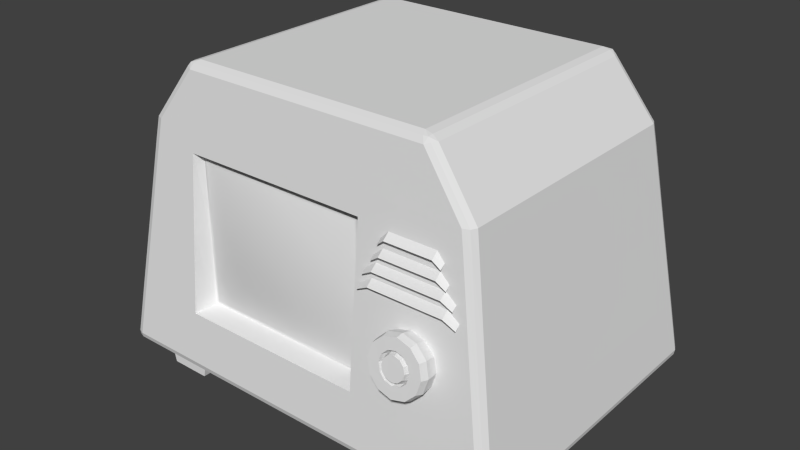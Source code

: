 # Source: TV.blend  (saved by Blender 2.72.0; exported with 4.5.12 LTS)
import bpy
from mathutils import Matrix  # noqa: F401  (used for matrix-valued properties, if any)

bpy.ops.wm.read_factory_settings(use_empty=True)
scene = bpy.context.scene
scene.name = 'Scene'

# ---- collections
col_collection_1 = bpy.data.collections.new('Collection 1'); scene.collection.children.link(col_collection_1)

# ---- materials (node trees are filled in below, after node groups)
mat_material = bpy.data.materials.new('Material')
mat_material.alpha_threshold = 0.0
mat_material.use_transparent_shadow = False
mat_material.roughness = 0.5
mat_material.line_color = (0.0, 0.0, 0.0, 1.0)
mat_screen = bpy.data.materials.new('Screen')
mat_screen.alpha_threshold = 0.0
mat_screen.use_transparent_shadow = False
mat_screen.roughness = 0.5

# ---- material node trees

# ---- world
world_world = bpy.data.worlds.new('World'); scene.world = world_world
world_world.color = (0.05088, 0.05088, 0.05088)
world_world.use_sun_shadow = False
world_world.sun_shadow_jitter_overblur = 0.0
world_world.cycles.sampling_method = 'MANUAL'
world_world.cycles.sample_map_resolution = 256

# ---- meshes
me_cube = bpy.data.meshes.new('Cube')
me_cube.from_pydata([(-0.8612, 1.042, 2.017), (-0.8612, -1.042, 2.017), (-0.8788, 1.056, 1.855), (-0.943, -1.056, 1.855), (-1.007, 1.163, 0.6677), (-0.943, -1.163, 0.6677), (0.6199, 1.042, 2.017), (0.6325, 1.056, 1.855), (0.725, 1.163, 0.6677), (0.6199, -1.042, 2.017), (0.515, -1.056, 1.855), (0.515, -1.163, 0.6677), (-0.9105, -0.9869, 1.819), (-0.9105, -0.9869, 0.6856), (0.4824, -0.9869, 1.819), (0.4824, -0.9869, 0.6856), (-0.8643, -1.004, 1.782), (-0.8643, -1.004, 0.7231), (0.4362, -1.004, 1.782), (0.4362, -1.004, 0.7231), (-0.1207, -1.042, 2.017), (-0.214, -1.056, 1.855), (-0.214, -1.163, 0.6677), (-0.1207, 1.042, 2.017), (-0.1231, 1.056, 1.855), (-0.1411, 1.163, 0.6677), (-0.214, -0.9869, 1.819), (-0.214, -0.9869, 0.6856), (-0.214, -1.004, 1.782), (-0.214, -1.004, 0.7231), (-0.943, 1.11, 1.261), (-0.943, -1.11, 1.261), (0.6788, 1.11, 1.261), (0.515, -1.11, 1.261), (-0.9105, -0.9869, 1.253), (0.4824, -0.9869, 1.253), (-0.8643, -1.004, 1.253), (0.4362, -1.004, 1.253), (-0.1321, 1.11, 1.261), (-0.214, -1.051, 1.253), (1.615, 1.139, 0.2758), (1.565, 1.144, 0.2166), (1.548, 1.199, 0.2764), (1.606, 1.142, 0.2339), (1.594, 1.176, 0.2418), (1.559, 1.185, 0.2343), (1.594, 1.181, 0.2761), (1.548, -1.199, 0.2764), (1.565, -1.144, 0.2166), (1.615, -1.139, 0.2758), (1.559, -1.185, 0.2343), (1.594, -1.176, 0.2418), (1.606, -1.142, 0.2339), (1.594, -1.181, 0.2761), (-1.565, -1.144, 0.2166), (-1.548, -1.199, 0.2764), (-1.615, -1.139, 0.2758), (-1.559, -1.185, 0.2343), (-1.594, -1.176, 0.2418), (-1.594, -1.181, 0.2761), (-1.606, -1.142, 0.2339), (-1.615, 1.139, 0.2758), (-1.548, 1.199, 0.2764), (-1.565, 1.144, 0.2166), (-1.594, 1.181, 0.2761), (-1.594, 1.176, 0.2418), (-1.559, 1.185, 0.2343), (-1.606, 1.142, 0.2339), (0.9586, 1.005, 2.417), (0.9202, 0.94, 2.477), (1.016, 0.9441, 2.429), (0.9394, 0.984, 2.459), (0.9725, 0.9797, 2.459), (0.9732, 0.9421, 2.463), (0.9953, 0.9866, 2.431), (1.016, -0.9441, 2.429), (0.9202, -0.94, 2.477), (0.9586, -1.005, 2.417), (0.9732, -0.9421, 2.463), (0.9725, -0.9797, 2.459), (0.9394, -0.984, 2.459), (0.9953, -0.9866, 2.431), (-1.016, -0.9441, 2.429), (-0.9586, -1.005, 2.417), (-0.9202, -0.94, 2.477), (-0.9953, -0.9866, 2.431), (-0.9725, -0.9797, 2.459), (-0.9394, -0.984, 2.459), (-0.9732, -0.9421, 2.463), (-0.9202, 0.94, 2.477), (-0.9586, 1.005, 2.417), (-1.016, 0.9441, 2.429), (-0.9394, 0.984, 2.459), (-0.9725, 0.9797, 2.459), (-0.9953, 0.9866, 2.431), (-0.9732, 0.9421, 2.463), (-1.325, 0.9813, 2.017), (-1.258, 1.042, 2.017), (-1.305, 1.024, 2.017), (-1.258, -1.042, 2.017), (-1.325, -0.9813, 2.017), (-1.305, -1.024, 2.017), (1.325, -0.9813, 2.017), (1.258, -1.042, 2.017), (1.305, -1.024, 2.017), (1.258, 1.042, 2.017), (1.325, 0.9813, 2.017), (1.305, 1.024, 2.017), (-1.352, 0.996, 1.855), (-1.286, 1.056, 1.855), (-1.333, 1.039, 1.855), (1.286, 1.056, 1.855), (1.352, 0.996, 1.855), (1.333, 1.039, 1.855), (-1.286, -1.056, 1.855), (-1.352, -0.996, 1.855), (-1.333, -1.039, 1.855), (1.352, -0.996, 1.855), (1.286, -1.056, 1.855), (1.333, -1.039, 1.855), (-1.483, 1.163, 0.6677), (-1.55, 1.103, 0.6677), (-1.53, 1.146, 0.6677), (1.55, 1.103, 0.6677), (1.483, 1.163, 0.6677), (1.53, 1.146, 0.6677), (-1.55, -1.103, 0.6677), (-1.483, -1.163, 0.6677), (-1.53, -1.146, 0.6677), (1.483, -1.163, 0.6677), (1.55, -1.103, 0.6677), (1.53, -1.146, 0.6677), (-1.056, 1.144, 0.2166), (-1.05, 1.199, 0.2764), (-1.054, 1.185, 0.2341), (-1.041, -1.199, 0.2764), (-1.056, -1.144, 0.2166), (-1.052, -1.185, 0.2341), (-0.6663, 1.005, 2.417), (-0.6371, 0.94, 2.477), (-0.6457, 0.984, 2.459), (-0.6371, -0.94, 2.477), (-0.6663, -1.005, 2.417), (-0.6457, -0.984, 2.459), (0.7555, 1.199, 0.2764), (0.7602, 1.144, 0.2166), (0.7588, 1.185, 0.2341), (0.7602, -1.144, 0.2166), (0.7277, -1.199, 0.2764), (0.7507, -1.185, 0.2341), (0.4586, 0.94, 2.477), (0.4796, 1.005, 2.417), (0.4647, 0.984, 2.459), (0.4796, -1.005, 2.417), (0.4586, -0.94, 2.477), (0.4647, -0.984, 2.459), (-0.148, 1.144, 0.2166), (-0.1471, 1.199, 0.2764), (-0.1477, 1.185, 0.2341), (-0.1567, -1.199, 0.2764), (-0.148, -1.144, 0.2166), (-0.1505, -1.185, 0.2341), (-0.09335, 1.005, 2.417), (-0.08927, 0.94, 2.477), (-0.09046, 0.984, 2.459), (-0.08927, -0.94, 2.477), (-0.09335, -1.005, 2.417), (-0.09047, -0.984, 2.459), (-1.384, -1.11, 1.261), (-1.451, -1.05, 1.261), (-1.431, -1.092, 1.261), (1.451, -1.05, 1.261), (1.384, -1.11, 1.261), (1.431, -1.092, 1.261), (-1.384, 1.11, 1.261), (-1.451, 1.05, 1.261), (-1.431, 1.092, 1.261), (1.451, 1.05, 1.261), (1.384, 1.11, 1.261), (1.431, 1.092, 1.261), (1.079, -1.25, 0.9063), (0.9707, -1.254, 0.8775), (0.9707, -1.303, 0.8981), (0.9707, -1.109, 0.882), (1.072, -1.299, 0.9251), (1.067, -1.106, 0.9076), (1.147, -1.289, 0.9989), (1.137, -1.096, 0.9773), (1.174, -1.275, 1.1), (1.163, -1.082, 1.073), (1.147, -1.26, 1.201), (1.137, -1.069, 1.168), (1.072, -1.25, 1.274), (1.067, -1.059, 1.238), (0.9707, -1.246, 1.301), (0.9707, -1.055, 1.263), (0.8689, -1.25, 1.274), (0.8745, -1.059, 1.238), (0.7944, -1.26, 1.201), (0.804, -1.069, 1.168), (0.7671, -1.275, 1.1), (0.7783, -1.082, 1.073), (0.7944, -1.289, 0.9989), (0.804, -1.096, 0.9773), (0.8689, -1.299, 0.9251), (0.8745, -1.106, 0.9076), (1.159, -1.239, 0.985), (1.188, -1.223, 1.092), (1.159, -1.208, 1.2), (1.079, -1.197, 1.279), (0.9707, -1.193, 1.307), (0.8622, -1.197, 1.279), (0.7827, -1.208, 1.2), (0.7536, -1.223, 1.092), (0.7827, -1.239, 0.985), (0.8622, -1.25, 0.9063), (0.9707, -1.296, 0.9518), (1.045, -1.293, 0.9716), (1.1, -1.285, 1.026), (1.12, -1.275, 1.1), (1.1, -1.264, 1.174), (1.045, -1.257, 1.228), (0.9707, -1.254, 1.248), (0.896, -1.257, 1.228), (0.8413, -1.264, 1.174), (0.8213, -1.275, 1.1), (0.8413, -1.285, 1.026), (0.896, -1.293, 0.9716), (0.9707, -1.291, 0.9849), (1.029, -1.289, 1.0), (1.071, -1.283, 1.042), (1.087, -1.275, 1.1), (1.071, -1.267, 1.157), (1.029, -1.261, 1.199), (0.9707, -1.259, 1.215), (0.9127, -1.261, 1.199), (0.8703, -1.267, 1.157), (0.8547, -1.275, 1.1), (0.8703, -1.283, 1.042), (0.9127, -1.289, 1.0), (0.9707, -1.244, 0.9886), (1.024, -1.242, 1.003), (1.062, -1.237, 1.041), (1.076, -1.229, 1.093), (1.062, -1.222, 1.146), (1.024, -1.216, 1.184), (0.9707, -1.214, 1.198), (0.9178, -1.216, 1.184), (0.8791, -1.222, 1.146), (0.865, -1.229, 1.093), (0.8791, -1.237, 1.041), (0.9178, -1.242, 1.003), (0.9707, -1.296, 1.015), (1.014, -1.294, 1.026), (1.046, -1.29, 1.058), (1.058, -1.284, 1.101), (1.046, -1.278, 1.144), (1.014, -1.273, 1.176), (0.9707, -1.272, 1.187), (0.9272, -1.273, 1.176), (0.8954, -1.278, 1.144), (0.8837, -1.284, 1.101), (0.8954, -1.29, 1.058), (0.9272, -1.294, 1.026), (0.695, -1.099, 1.746), (1.165, -1.099, 1.746), (0.695, -1.05, 1.789), (1.165, -1.05, 1.789), (0.752, -1.107, 1.794), (1.108, -1.107, 1.794), (1.108, -1.057, 1.838), (0.752, -1.057, 1.838), (0.6496, -1.108, 1.629), (1.21, -1.108, 1.629), (0.6496, -1.059, 1.673), (1.21, -1.059, 1.673), (0.7176, -1.116, 1.678), (1.142, -1.116, 1.678), (1.142, -1.067, 1.721), (0.7176, -1.067, 1.721), (0.5911, -1.12, 1.524), (1.269, -1.12, 1.524), (0.5911, -1.07, 1.567), (1.269, -1.07, 1.567), (0.6732, -1.128, 1.572), (1.187, -1.128, 1.572), (1.187, -1.078, 1.615), (0.6732, -1.078, 1.615), (0.5584, -1.13, 1.415), (1.301, -1.13, 1.415), (0.5584, -1.081, 1.458), (1.301, -1.081, 1.458), (0.6485, -1.138, 1.463), (1.211, -1.138, 1.463), (1.211, -1.089, 1.507), (0.6485, -1.089, 1.507), (-1.4, -1.024, -0.003403), (-1.4, -0.6564, -0.003403), (-1.087, -0.6564, -0.003403), (-1.087, -1.024, -0.003403), (-1.451, -1.024, 0.2223), (-1.451, -0.6564, 0.2223), (-1.036, -0.6564, 0.2223), (-1.036, -1.024, 0.2223), (1.061, -1.024, -0.003403), (1.061, -0.6564, -0.003403), (1.373, -0.6564, -0.003403), (1.373, -1.024, -0.003403), (1.01, -1.024, 0.2223), (1.01, -0.6564, 0.2223), (1.424, -0.6564, 0.2223), (1.424, -1.024, 0.2223), (-1.4, 0.6876, -0.003403), (-1.4, 1.055, -0.003403), (-1.087, 1.055, -0.003403), (-1.087, 0.6876, -0.003403), (-1.451, 0.6876, 0.2223), (-1.451, 1.055, 0.2223), (-1.036, 1.055, 0.2223), (-1.036, 0.6876, 0.2223), (1.061, 0.6876, -0.003403), (1.061, 1.055, -0.003403), (1.373, 1.055, -0.003403), (1.373, 0.6876, -0.003403), (1.01, 0.6876, 0.2223), (1.01, 1.055, 0.2223), (1.424, 1.055, 0.2223), (1.424, 0.6876, 0.2223)], [], [(56, 126, 121, 61), (69, 150, 154, 76), (1, 142, 83, 99), (97, 90, 138, 0), (100, 82, 91, 96), (6, 151, 68, 105), (174, 109, 2, 30), (109, 97, 0, 2), (112, 106, 102, 117), (118, 103, 9, 10), (31, 3, 114, 168), (177, 112, 117, 171), (172, 118, 10, 33), (32, 7, 111, 178), (47, 129, 11, 148), (62, 120, 4, 133), (132, 136, 54, 63), (144, 8, 124, 42), (133, 4, 25, 157), (115, 100, 96, 108), (145, 147, 160, 156), (20, 166, 142, 1), (3, 1, 99, 114), (21, 20, 1, 3), (169, 115, 108, 175), (33, 10, 14, 35), (106, 70, 75, 102), (0, 138, 162, 23), (150, 163, 165, 154), (24, 23, 6, 7), (38, 24, 7, 32), (148, 11, 22, 159), (40, 123, 130, 49), (139, 89, 84, 141), (103, 77, 153, 9), (7, 6, 105, 111), (120, 174, 30, 4), (135, 5, 127, 55), (35, 14, 18, 37), (31, 5, 13, 34), (22, 11, 15, 27), (21, 3, 12, 26), (39, 28, 16, 36), (34, 13, 17, 36), (27, 15, 19, 29), (26, 12, 16, 28), (157, 25, 8, 144), (9, 153, 166, 20), (10, 9, 20, 21), (23, 162, 151, 6), (163, 139, 141, 165), (2, 0, 23, 24), (30, 2, 24, 38), (159, 22, 5, 135), (5, 22, 27, 13), (10, 21, 26, 14), (37, 18, 28, 39), (13, 27, 29, 17), (14, 26, 28, 18), (5, 31, 168, 127), (123, 177, 171, 130), (129, 172, 33, 11), (8, 32, 178, 124), (126, 169, 175, 121), (11, 33, 35, 15), (25, 38, 32, 8), (156, 160, 136, 132), (15, 35, 37, 19), (3, 31, 34, 12), (29, 39, 36, 17), (12, 34, 36, 16), (4, 30, 38, 25), (19, 37, 39, 29), (40, 43, 44, 46), (41, 45, 44, 43), (42, 46, 44, 45), (47, 50, 51, 53), (48, 52, 51, 50), (49, 53, 51, 52), (54, 57, 58, 60), (55, 59, 58, 57), (56, 60, 58, 59), (61, 64, 65, 67), (62, 66, 65, 64), (63, 67, 65, 66), (68, 71, 72, 74), (69, 73, 72, 71), (70, 74, 72, 73), (75, 78, 79, 81), (76, 80, 79, 78), (77, 81, 79, 80), (82, 85, 86, 88), (83, 87, 86, 85), (84, 88, 86, 87), (89, 92, 93, 95), (90, 94, 93, 92), (91, 95, 93, 94), (40, 49, 52, 43), (43, 52, 48, 41), (132, 63, 66, 134), (134, 66, 62, 133), (135, 55, 57, 137), (137, 57, 54, 136), (56, 61, 67, 60), (60, 67, 63, 54), (69, 76, 78, 73), (73, 78, 75, 70), (138, 90, 92, 140), (140, 92, 89, 139), (141, 84, 87, 143), (143, 87, 83, 142), (84, 89, 95, 88), (88, 95, 91, 82), (120, 62, 64, 122), (122, 64, 61, 121), (99, 83, 85, 101), (101, 85, 82, 100), (102, 75, 81, 104), (104, 81, 77, 103), (123, 40, 46, 125), (125, 46, 42, 124), (90, 97, 98, 94), (94, 98, 96, 91), (114, 99, 101, 116), (116, 101, 100, 115), (117, 102, 104, 119), (119, 104, 103, 118), (70, 106, 107, 74), (74, 107, 105, 68), (97, 109, 110, 98), (98, 110, 108, 96), (106, 112, 113, 107), (107, 113, 111, 105), (168, 114, 116, 170), (170, 116, 115, 169), (171, 117, 119, 173), (173, 119, 118, 172), (174, 120, 122, 176), (176, 122, 121, 175), (177, 123, 125, 179), (179, 125, 124, 178), (55, 127, 128, 59), (59, 128, 126, 56), (49, 130, 131, 53), (53, 131, 129, 47), (156, 132, 134, 158), (158, 134, 133, 157), (159, 135, 137, 161), (161, 137, 136, 160), (162, 138, 140, 164), (164, 140, 139, 163), (165, 141, 143, 167), (167, 143, 142, 166), (41, 145, 146, 45), (45, 146, 144, 42), (47, 148, 149, 50), (50, 149, 147, 48), (68, 151, 152, 71), (71, 152, 150, 69), (76, 154, 155, 80), (80, 155, 153, 77), (145, 156, 158, 146), (146, 158, 157, 144), (148, 159, 161, 149), (149, 161, 160, 147), (151, 162, 164, 152), (152, 164, 163, 150), (154, 165, 167, 155), (155, 167, 166, 153), (127, 168, 170, 128), (128, 170, 169, 126), (130, 171, 173, 131), (131, 173, 172, 129), (109, 174, 176, 110), (110, 176, 175, 108), (112, 177, 179, 113), (113, 179, 178, 111), (41, 48, 147, 145), (188, 190, 220, 219), (200, 213, 214, 202), (181, 183, 185, 180), (186, 188, 219, 218), (198, 212, 213, 200), (180, 185, 187, 206), (192, 194, 222, 221), (196, 211, 212, 198), (206, 187, 189, 207), (194, 196, 223, 222), (194, 210, 211, 196), (207, 189, 191, 208), (196, 198, 224, 223), (192, 209, 210, 194), (208, 191, 193, 209), (198, 200, 225, 224), (190, 208, 209, 192), (209, 193, 195, 210), (200, 202, 226, 225), (188, 207, 208, 190), (210, 195, 197, 211), (202, 204, 227, 226), (186, 206, 207, 188), (211, 197, 199, 212), (227, 216, 228, 239), (184, 180, 206, 186), (212, 199, 201, 213), (202, 214, 215, 204), (182, 181, 180, 184), (213, 201, 203, 214), (185, 183, 205, 203, 201, 199, 197, 195, 193, 191, 189, 187), (215, 205, 183, 181), (214, 203, 205, 215), (190, 192, 221, 220), (204, 215, 181, 182), (204, 182, 216, 227), (184, 186, 218, 217), (182, 184, 217, 216), (239, 228, 240, 251), (226, 227, 239, 238), (225, 226, 238, 237), (224, 225, 237, 236), (223, 224, 236, 235), (222, 223, 235, 234), (221, 222, 234, 233), (220, 221, 233, 232), (219, 220, 232, 231), (218, 219, 231, 230), (217, 218, 230, 229), (216, 217, 229, 228), (251, 240, 252, 263), (238, 239, 251, 250), (237, 238, 250, 249), (236, 237, 249, 248), (235, 236, 248, 247), (234, 235, 247, 246), (233, 234, 246, 245), (232, 233, 245, 244), (231, 232, 244, 243), (230, 231, 243, 242), (229, 230, 242, 241), (228, 229, 241, 240), (252, 253, 254, 255, 256, 257, 258, 259, 260, 261, 262, 263), (250, 251, 263, 262), (249, 250, 262, 261), (248, 249, 261, 260), (247, 248, 260, 259), (246, 247, 259, 258), (245, 246, 258, 257), (244, 245, 257, 256), (243, 244, 256, 255), (242, 243, 255, 254), (241, 242, 254, 253), (240, 241, 253, 252), (269, 265, 267, 270), (264, 268, 271, 266), (268, 269, 270, 271), (277, 273, 275, 278), (272, 276, 279, 274), (276, 277, 278, 279), (285, 281, 283, 286), (280, 284, 287, 282), (284, 285, 286, 287), (293, 289, 291, 294), (288, 292, 295, 290), (292, 293, 294, 295), (300, 301, 297, 296), (301, 302, 298, 297), (302, 303, 299, 298), (303, 300, 296, 299), (296, 297, 298, 299), (303, 302, 301, 300), (308, 309, 305, 304), (309, 310, 306, 305), (310, 311, 307, 306), (311, 308, 304, 307), (304, 305, 306, 307), (311, 310, 309, 308), (316, 317, 313, 312), (317, 318, 314, 313), (318, 319, 315, 314), (319, 316, 312, 315), (312, 313, 314, 315), (319, 318, 317, 316), (324, 325, 321, 320), (325, 326, 322, 321), (326, 327, 323, 322), (327, 324, 320, 323), (320, 321, 322, 323), (327, 326, 325, 324)])
me_cube.polygons.foreach_set('use_smooth', [0, 0, 0, 0, 0, 0, 0, 0, 0, 0, 0, 0, 0, 0, 0, 0, 0, 0, 0, 0, 0, 0, 0, 0, 0, 0, 0, 0, 0, 0, 0, 0, 0, 0, 0, 0, 0, 0, 1, 0, 0, 0, 1, 1, 1, 1, 0, 0, 0, 0, 0, 0, 0, 0, 0, 0, 1, 1, 1, 0, 0, 0, 0, 0, 0, 0, 0, 1, 0, 1, 1, 0, 1, 0, 0, 0, 0, 0, 0, 0, 0, 0, 0, 0, 0, 0, 0, 0, 0, 0, 0, 0, 0, 0, 0, 0, 0, 0, 0, 0, 0, 0, 0, 0, 0, 0, 0, 0, 0, 0, 0, 0, 0, 0, 0, 0, 0, 0, 0, 0, 0, 0, 0, 0, 0, 0, 0, 0, 0, 0, 0, 0, 0, 0, 0, 0, 0, 0, 0, 0, 0, 0, 0, 0, 0, 0, 0, 0, 0, 0, 0, 0, 0, 0, 0, 0, 0, 0, 0, 0, 0, 0, 0, 0, 0, 0, 0, 0, 0, 0, 0, 0, 0, 0, 0, 0, 0, 0, 0, 0, 0, 0, 0, 0, 0, 0, 0, 0, 0, 0, 0, 0, 0, 0, 0, 0, 0, 0, 0, 0, 0, 0, 0, 0, 0, 0, 0, 0, 0, 0, 0, 0, 0, 0, 0, 0, 0, 0, 0, 0, 0, 0, 0, 0, 0, 0, 0, 0, 0, 0, 0, 0, 0, 0, 0, 0, 0, 0, 0, 0, 0, 0, 0, 0, 0, 0, 0, 0, 0, 0, 0, 0, 0, 0, 0, 0, 0, 0, 0, 0, 0, 0, 0, 0, 0, 0, 0, 0, 0, 0, 0, 0, 0, 0, 0, 0, 0, 0, 0, 0, 0, 0, 0, 0, 0, 0, 0, 0])
me_cube.polygons.foreach_set('material_index', [0, 0, 0, 0, 0, 0, 0, 0, 0, 0, 0, 0, 0, 0, 0, 0, 0, 0, 0, 0, 0, 0, 0, 0, 0, 0, 0, 0, 0, 0, 0, 0, 0, 0, 0, 0, 0, 0, 1, 0, 0, 0, 1, 1, 1, 1, 0, 0, 0, 0, 0, 0, 0, 0, 0, 0, 1, 1, 1, 0, 0, 0, 0, 0, 0, 0, 0, 1, 0, 1, 1, 0, 1, 0, 0, 0, 0, 0, 0, 0, 0, 0, 0, 0, 0, 0, 0, 0, 0, 0, 0, 0, 0, 0, 0, 0, 0, 0, 0, 0, 0, 0, 0, 0, 0, 0, 0, 0, 0, 0, 0, 0, 0, 0, 0, 0, 0, 0, 0, 0, 0, 0, 0, 0, 0, 0, 0, 0, 0, 0, 0, 0, 0, 0, 0, 0, 0, 0, 0, 0, 0, 0, 0, 0, 0, 0, 0, 0, 0, 0, 0, 0, 0, 0, 0, 0, 0, 0, 0, 0, 0, 0, 0, 0, 0, 0, 0, 0, 0, 0, 0, 0, 0, 0, 0, 0, 0, 0, 0, 0, 0, 0, 0, 0, 0, 0, 0, 0, 0, 0, 0, 0, 0, 0, 0, 0, 0, 0, 0, 0, 0, 0, 0, 0, 0, 0, 0, 0, 0, 0, 0, 0, 0, 0, 0, 0, 0, 0, 0, 0, 0, 0, 0, 0, 0, 0, 0, 0, 0, 0, 0, 0, 0, 0, 0, 0, 0, 0, 0, 0, 0, 0, 0, 0, 0, 0, 0, 0, 0, 0, 0, 0, 0, 0, 0, 0, 0, 0, 0, 0, 0, 0, 0, 0, 0, 0, 0, 0, 0, 0, 0, 0, 0, 0, 0, 0, 0, 0, 0, 0, 0, 0, 0, 0, 0, 0, 0, 0])
_uv = me_cube.uv_layers.new(name='UVMap')
_uv.uv.foreach_set('vector', [0.0, 0.0, 0.0, 0.0, 0.0, 0.0, 0.0, 0.0, 0.0, 0.0, 0.0, 0.0, 0.0, 0.0, 0.0, 0.0, 0.0, 0.0, 0.0, 0.0, 0.0, 0.0, 0.0, 0.0, 0.0, 0.0, 0.0, 0.0, 0.0, 0.0, 0.0, 0.0, 0.0, 0.0, 0.0, 0.0, 0.0, 0.0, 0.0, 0.0, 0.0, 0.0, 0.0, 0.0, 0.0, 0.0, 0.0, 0.0, 0.0, 0.0, 0.0, 0.0, 0.0, 0.0, 0.0, 0.0, 0.0, 0.0, 0.0, 0.0, 0.0, 0.0, 0.0, 0.0, 0.0, 0.0, 0.0, 0.0, 0.0, 0.0, 0.0, 0.0, 0.0, 0.0, 0.0, 0.0, 0.0, 0.0, 0.0, 0.0, 0.0, 0.0, 0.0, 0.0, 0.0, 0.0, 0.0, 0.0, 0.0, 0.0, 0.0, 0.0, 0.0, 0.0, 0.0, 0.0, 0.0, 0.0, 0.0, 0.0, 0.0, 0.0, 0.0, 0.0, 0.0, 0.0, 0.0, 0.0, 0.0, 0.0, 0.0, 0.0, 0.0, 0.0, 0.0, 0.0, 0.0, 0.0, 0.0, 0.0, 0.0, 0.0, 0.0, 0.0, 0.0, 0.0, 0.0, 0.0, 0.0, 0.0, 0.0, 0.0, 0.0, 0.0, 0.0, 0.0, 0.0, 0.0, 0.0, 0.0, 0.0, 0.0, 0.0, 0.0, 0.0, 0.0, 0.0, 0.0, 0.0, 0.0, 0.0, 0.0, 0.0, 0.0, 0.0, 0.0, 0.0, 0.0, 0.0, 0.0, 0.0, 0.0, 0.0, 0.0, 0.0, 0.0, 0.0, 0.0, 0.0, 0.0, 0.0, 0.0, 0.0, 0.0, 0.0, 0.0, 0.0, 0.0, 0.0, 0.0, 0.0, 0.0, 0.0, 0.0, 0.0, 0.0, 0.0, 0.0, 0.0, 0.0, 0.0, 0.0, 0.0, 0.0, 0.0, 0.0, 0.0, 0.0, 0.0, 0.0, 0.0, 0.0, 0.0, 0.0, 0.0, 0.0, 0.0, 0.0, 0.0, 0.0, 0.0, 0.0, 0.0, 0.0, 0.0, 0.0, 0.0, 0.0, 0.0, 0.0, 0.0, 0.0, 0.0, 0.0, 0.0, 0.0, 0.0, 0.0, 0.0, 0.0, 0.0, 0.0, 0.0, 0.0, 0.0, 0.0, 0.0, 0.0, 0.0, 0.0, 0.0, 0.0, 0.0, 0.0, 0.0, 0.0, 0.0, 0.0, 0.0, 0.0, 0.0, 0.0, 0.0, 0.0, 0.0, 0.0, 0.0, 0.0, 0.0, 0.0, 0.0, 0.0, 0.0, 0.0, 0.0, 0.0, 0.0, 0.0, 0.0, 0.0, 0.0, 0.0, 0.0, 0.0, 0.0, 0.0, 0.0, 0.0, 0.0, 0.0, 0.0, 0.0, 0.0, 0.0, 0.0, 0.0, 0.0, 0.0, 0.0, 0.0, 0.0, 0.0, 0.0, 0.0, 0.0, 0.0, 0.0, 0.0, 0.0, 0.0, 0.0, 0.0, 0.0, 0.0, 0.9999, 0.4158, 0.9878, 0.818, 0.9539, 0.7888, 0.9645, 0.4153, 0.0, 0.0, 0.0, 0.0, 0.0, 0.0, 0.0, 0.0, 0.0, 0.0, 0.0, 0.0, 0.0, 0.0, 0.0, 0.0, 0.0, 0.0, 0.0, 0.0, 0.0, 0.0, 0.0, 0.0, 0.5, 0.4091, 0.4949, 0.7883, 0.03599, 0.7764, 0.0355, 0.4028, 9.043e-05, 0.4023, 0.01219, 9.119e-05, 0.04607, 0.02928, 0.0355, 0.4028, 0.5055, 9.043e-05, 0.9987, 0.01341, 0.964, 0.04167, 0.5051, 0.02978, 0.4945, 0.818, 0.001332, 0.8047, 0.03599, 0.7764, 0.4949, 0.7883, 0.0, 0.0, 0.0, 0.0, 0.0, 0.0, 0.0, 0.0, 0.0, 0.0, 0.0, 0.0, 0.0, 0.0, 0.0, 0.0, 0.0, 0.0, 0.0, 0.0, 0.0, 0.0, 0.0, 0.0, 0.0, 0.0, 0.0, 0.0, 0.0, 0.0, 0.0, 0.0, 0.0, 0.0, 0.0, 0.0, 0.0, 0.0, 0.0, 0.0, 0.0, 0.0, 0.0, 0.0, 0.0, 0.0, 0.0, 0.0, 0.0, 0.0, 0.0, 0.0, 0.0, 0.0, 0.0, 0.0, 0.0, 0.0, 0.0, 0.0, 0.0, 0.0, 0.0, 0.0, 0.0, 0.0, 0.0, 0.0, 0.0, 0.0, 0.0, 0.0, 0.0, 0.0, 0.0, 0.0, 0.0, 0.0, 0.0, 0.0, 0.9645, 0.4153, 0.9539, 0.7888, 0.4949, 0.7883, 0.5, 0.4091, 0.01219, 9.119e-05, 0.5055, 9.043e-05, 0.5051, 0.02978, 0.04607, 0.02928, 0.9878, 0.818, 0.4945, 0.818, 0.4949, 0.7883, 0.9539, 0.7888, 0.0, 0.0, 0.0, 0.0, 0.0, 0.0, 0.0, 0.0, 0.0, 0.0, 0.0, 0.0, 0.0, 0.0, 0.0, 0.0, 0.0, 0.0, 0.0, 0.0, 0.0, 0.0, 0.0, 0.0, 0.0, 0.0, 0.0, 0.0, 0.0, 0.0, 0.0, 0.0, 0.0, 0.0, 0.0, 0.0, 0.0, 0.0, 0.0, 0.0, 0.0, 0.0, 0.0, 0.0, 0.0, 0.0, 0.0, 0.0, 0.0, 0.0, 0.0, 0.0, 0.0, 0.0, 0.0, 0.0, 0.0, 0.0, 0.0, 0.0, 0.0, 0.0, 0.0, 0.0, 0.9987, 0.01341, 0.9999, 0.4158, 0.9645, 0.4153, 0.964, 0.04167, 0.0, 0.0, 0.0, 0.0, 0.0, 0.0, 0.0, 0.0, 0.5051, 0.02978, 0.5, 0.4091, 0.0355, 0.4028, 0.04607, 0.02928, 0.001332, 0.8047, 9.043e-05, 0.4023, 0.0355, 0.4028, 0.03599, 0.7764, 0.0, 0.0, 0.0, 0.0, 0.0, 0.0, 0.0, 0.0, 0.964, 0.04167, 0.9645, 0.4153, 0.5, 0.4091, 0.5051, 0.02978, 0.0, 0.0, 0.0, 0.0, 0.0, 0.0, 0.0, 0.0, 0.0, 0.0, 0.0, 0.0, 0.0, 0.0, 0.0, 0.0, 0.0, 0.0, 0.0, 0.0, 0.0, 0.0, 0.0, 0.0, 0.0, 0.0, 0.0, 0.0, 0.0, 0.0, 0.0, 0.0, 0.0, 0.0, 0.0, 0.0, 0.0, 0.0, 0.0, 0.0, 0.0, 0.0, 0.0, 0.0, 0.0, 0.0, 0.0, 0.0, 0.0, 0.0, 0.0, 0.0, 0.0, 0.0, 0.0, 0.0, 0.0, 0.0, 0.0, 0.0, 0.0, 0.0, 0.0, 0.0, 0.0, 0.0, 0.0, 0.0, 0.0, 0.0, 0.0, 0.0, 0.0, 0.0, 0.0, 0.0, 0.0, 0.0, 0.0, 0.0, 0.0, 0.0, 0.0, 0.0, 0.0, 0.0, 0.0, 0.0, 0.0, 0.0, 0.0, 0.0, 0.0, 0.0, 0.0, 0.0, 0.0, 0.0, 0.0, 0.0, 0.0, 0.0, 0.0, 0.0, 0.0, 0.0, 0.0, 0.0, 0.0, 0.0, 0.0, 0.0, 0.0, 0.0, 0.0, 0.0, 0.0, 0.0, 0.0, 0.0, 0.0, 0.0, 0.0, 0.0, 0.0, 0.0, 0.0, 0.0, 0.0, 0.0, 0.0, 0.0, 0.0, 0.0, 0.0, 0.0, 0.0, 0.0, 0.0, 0.0, 0.0, 0.0, 0.0, 0.0, 0.0, 0.0, 0.0, 0.0, 0.0, 0.0, 0.0, 0.0, 0.0, 0.0, 0.0, 0.0, 0.0, 0.0, 0.0, 0.0, 0.0, 0.0, 0.0, 0.0, 0.0, 0.0, 0.0, 0.0, 0.0, 0.0, 0.0, 0.0, 0.0, 0.0, 0.0, 0.0, 0.0, 0.0, 0.0, 0.0, 0.0, 0.0, 0.0, 0.0, 0.0, 0.0, 0.0, 0.0, 0.0, 0.0, 0.0, 0.0, 0.0, 0.0, 0.0, 0.0, 0.0, 0.0, 0.0, 0.0, 0.0, 0.0, 0.0, 0.0, 0.0, 0.0, 0.0, 0.0, 0.0, 0.0, 0.0, 0.0, 0.0, 0.0, 0.0, 0.0, 0.0, 0.0, 0.0, 0.0, 0.0, 0.0, 0.0, 0.0, 0.0, 0.0, 0.0, 0.0, 0.0, 0.0, 0.0, 0.0, 0.0, 0.0, 0.0, 0.0, 0.0, 0.0, 0.0, 0.0, 0.0, 0.0, 0.0, 0.0, 0.0, 0.0, 0.0, 0.0, 0.0, 0.0, 0.0, 0.0, 0.0, 0.0, 0.0, 0.0, 0.0, 0.0, 0.0, 0.0, 0.0, 0.0, 0.0, 0.0, 0.0, 0.0, 0.0, 0.0, 0.0, 0.0, 0.0, 0.0, 0.0, 0.0, 0.0, 0.0, 0.0, 0.0, 0.0, 0.0, 0.0, 0.0, 0.0, 0.0, 0.0, 0.0, 0.0, 0.0, 0.0, 0.0, 0.0, 0.0, 0.0, 0.0, 0.0, 0.0, 0.0, 0.0, 0.0, 0.0, 0.0, 0.0, 0.0, 0.0, 0.0, 0.0, 0.0, 0.0, 0.0, 0.0, 0.0, 0.0, 0.0, 0.0, 0.0, 0.0, 0.0, 0.0, 0.0, 0.0, 0.0, 0.0, 0.0, 0.0, 0.0, 0.0, 0.0, 0.0, 0.0, 0.0, 0.0, 0.0, 0.0, 0.0, 0.0, 0.0, 0.0, 0.0, 0.0, 0.0, 0.0, 0.0, 0.0, 0.0, 0.0, 0.0, 0.0, 0.0, 0.0, 0.0, 0.0, 0.0, 0.0, 0.0, 0.0, 0.0, 0.0, 0.0, 0.0, 0.0, 0.0, 0.0, 0.0, 0.0, 0.0, 0.0, 0.0, 0.0, 0.0, 0.0, 0.0, 0.0, 0.0, 0.0, 0.0, 0.0, 0.0, 0.0, 0.0, 0.0, 0.0, 0.0, 0.0, 0.0, 0.0, 0.0, 0.0, 0.0, 0.0, 0.0, 0.0, 0.0, 0.0, 0.0, 0.0, 0.0, 0.0, 0.0, 0.0, 0.0, 0.0, 0.0, 0.0, 0.0, 0.0, 0.0, 0.0, 0.0, 0.0, 0.0, 0.0, 0.0, 0.0, 0.0, 0.0, 0.0, 0.0, 0.0, 0.0, 0.0, 0.0, 0.0, 0.0, 0.0, 0.0, 0.0, 0.0, 0.0, 0.0, 0.0, 0.0, 0.0, 0.0, 0.0, 0.0, 0.0, 0.0, 0.0, 0.0, 0.0, 0.0, 0.0, 0.0, 0.0, 0.0, 0.0, 0.0, 0.0, 0.0, 0.0, 0.0, 0.0, 0.0, 0.0, 0.0, 0.0, 0.0, 0.0, 0.0, 0.0, 0.0, 0.0, 0.0, 0.0, 0.0, 0.0, 0.0, 0.0, 0.0, 0.0, 0.0, 0.0, 0.0, 0.0, 0.0, 0.0, 0.0, 0.0, 0.0, 0.0, 0.0, 0.0, 0.0, 0.0, 0.0, 0.0, 0.0, 0.0, 0.0, 0.0, 0.0, 0.0, 0.0, 0.0, 0.0, 0.0, 0.0, 0.0, 0.0, 0.0, 0.0, 0.0, 0.0, 0.0, 0.0, 0.0, 0.0, 0.0, 0.0, 0.0, 0.0, 0.0, 0.0, 0.0, 0.0, 0.0, 0.0, 0.0, 0.0, 0.0, 0.0, 0.0, 0.0, 0.0, 0.0, 0.0, 0.0, 0.0, 0.0, 0.0, 0.0, 0.0, 0.0, 0.0, 0.0, 0.0, 0.0, 0.0, 0.0, 0.0, 0.0, 0.0, 0.0, 0.0, 0.0, 0.0, 0.0, 0.0, 0.0, 0.0, 0.0, 0.0, 0.0, 0.0, 0.0, 0.0, 0.0, 0.0, 0.0, 0.0, 0.0, 0.0, 0.0, 0.0, 0.0, 0.0, 0.0, 0.0, 0.0, 0.0, 0.0, 0.0, 0.0, 0.0, 0.0, 0.0, 0.0, 0.0, 0.0, 0.0, 0.0, 0.0, 0.0, 0.0, 0.0, 0.0, 0.0, 0.0, 0.0, 0.0, 0.0, 0.0, 0.0, 0.0, 0.0, 0.0, 0.0, 0.0, 0.0, 0.0, 0.0, 0.0, 0.0, 0.0, 0.0, 0.0, 0.0, 0.0, 0.0, 0.0, 0.0, 0.0, 0.0, 0.0, 0.0, 0.0, 0.0, 0.0, 0.0, 0.0, 0.0, 0.0, 0.0, 0.0, 0.0, 0.0, 0.0, 0.0, 0.0, 0.0, 0.0, 0.0, 0.0, 0.0, 0.0, 0.0, 0.0, 0.0, 0.0, 0.0, 0.0, 0.0, 0.0, 0.0, 0.0, 0.0, 0.0, 0.0, 0.0, 0.0, 0.0, 0.0, 0.0, 0.0, 0.0, 0.0, 0.0, 0.0, 0.0, 0.0, 0.0, 0.0, 0.0, 0.0, 0.0, 0.0, 0.0, 0.0, 0.0, 0.0, 0.0, 0.0, 0.0, 0.0, 0.0, 0.0, 0.0, 0.0, 0.0, 0.0, 0.0, 0.0, 0.0, 0.0, 0.0, 0.0, 0.0, 0.0, 0.0, 0.0, 0.0, 0.0, 0.0, 0.0, 0.0, 0.0, 0.0, 0.0, 0.0, 0.0, 0.0, 0.0, 0.0, 0.0, 0.0, 0.0, 0.0, 0.0, 0.0, 0.0, 0.0, 0.0, 0.0, 0.0, 0.0, 0.0, 0.0, 0.0, 0.0, 0.0, 0.0, 0.0, 0.0, 0.0, 0.0, 0.0, 0.0, 0.0, 0.0, 0.0, 0.0, 0.0, 0.0, 0.0, 0.0, 0.0, 0.0, 0.0, 0.0, 0.0, 0.0, 0.0, 0.0, 0.0, 0.0, 0.0, 0.0, 0.0, 0.0, 0.0, 0.0, 0.0, 0.0, 0.0, 0.0, 0.0, 0.0, 0.0, 0.0, 0.0, 0.0, 0.0, 0.0, 0.0, 0.0, 0.0, 0.0, 0.0, 0.0, 0.0, 0.0, 0.0, 0.0, 0.0, 0.0, 0.0, 0.0, 0.0, 0.0, 0.0, 0.0, 0.0, 0.0, 0.0, 0.0, 0.0, 0.0, 0.0, 0.0, 0.0, 0.0, 0.0, 0.0, 0.0, 0.0, 0.0, 0.0, 0.0, 0.0, 0.0, 0.0, 0.0, 0.0, 0.0, 0.0, 0.0, 0.0, 0.0, 0.0, 0.0, 0.0, 0.0, 0.0, 0.0, 0.0, 0.0, 0.0, 0.0, 0.0, 0.0, 0.0, 0.0, 0.0, 0.0, 0.0, 0.0, 0.0, 0.0, 0.0, 0.0, 0.0, 0.0, 0.0, 0.0, 0.0, 0.0, 0.0, 0.0, 0.0, 0.0, 0.0, 0.0, 0.0, 0.0, 0.0, 0.0, 0.0, 0.0, 0.0, 0.0, 0.0, 0.0, 0.0, 0.0, 0.0, 0.0, 0.0, 0.0, 0.0, 0.0, 0.0, 0.0, 0.0, 0.0, 0.0, 0.0, 0.0, 0.0, 0.0, 0.0, 0.0, 0.0, 0.0, 0.0, 0.0, 0.0, 0.0, 0.0, 0.0, 0.0, 0.0, 0.0, 0.0, 0.0, 0.0, 0.0, 0.0, 0.0, 0.0, 0.0, 0.0, 0.0, 0.0, 0.0, 0.0, 0.0, 0.0, 0.0, 0.0, 0.0, 0.0, 0.0, 0.0, 0.0, 0.0, 0.0, 0.0, 0.0, 0.0, 0.0, 0.0, 0.0, 0.0, 0.0, 0.0, 0.0, 0.0, 0.0, 0.0, 0.0, 0.0, 0.0, 0.0, 0.0, 0.0, 0.0, 0.0, 0.0, 0.0, 0.0, 0.0, 0.0, 0.0, 0.0, 0.0, 0.0, 0.0, 0.0, 0.0, 0.0, 0.0, 0.0, 0.0, 0.0, 0.0, 0.0, 0.0, 0.0, 0.0, 0.0, 0.0, 0.0, 0.0, 0.0, 0.0, 0.0, 0.0, 0.0, 0.0, 0.0, 0.0, 0.0, 0.0, 0.0, 0.0, 0.0, 0.0, 0.0, 0.0, 0.0, 0.0, 0.0, 0.0, 0.0, 0.0, 0.0, 0.0, 0.0, 0.0, 0.0, 0.0, 0.0, 0.0, 0.0, 0.0, 0.0, 0.0, 0.0, 0.0, 0.0, 0.0, 0.0, 0.0, 0.0, 0.0, 0.0, 0.0, 0.0, 0.0, 0.0, 0.0, 0.0, 0.0, 0.0, 0.0, 0.0, 0.0, 0.0, 0.0, 0.0, 0.0, 0.0, 0.0, 0.0, 0.0, 0.0, 0.0, 0.0, 0.0, 0.0, 0.0, 0.0, 0.0, 0.0, 0.0, 0.0, 0.0, 0.0, 0.0, 0.0, 0.0, 0.0, 0.0, 0.0, 0.0, 0.0, 0.0, 0.0, 0.0, 0.0, 0.0, 0.0, 0.0, 0.0, 0.0, 0.0, 0.0, 0.0, 0.0, 0.0, 0.0, 0.0, 0.0, 0.0, 0.0, 0.0, 0.0, 0.0, 0.0, 0.0, 0.0, 0.0, 0.0, 0.0, 0.0, 0.0, 0.0, 0.0, 0.0, 0.0, 0.0, 0.0, 0.0, 0.0, 0.0, 0.0, 0.0, 0.0, 0.0, 0.0, 0.0, 0.0, 0.0, 0.0, 0.0, 0.0, 0.0, 0.0, 0.0, 0.0, 0.0, 0.0, 0.0, 0.0, 0.0, 0.0, 0.0, 0.0, 0.0, 0.0, 0.0, 0.0, 0.0, 0.0, 0.0, 0.0, 0.0, 0.0, 0.0, 0.0, 0.0, 0.0, 0.0, 0.0, 0.0, 0.0, 0.0, 0.0, 0.0, 0.0, 0.0, 0.0, 0.0, 0.0, 0.0, 0.0, 0.0, 0.0, 0.0, 0.0, 0.0, 0.0, 0.0, 0.0, 0.0, 0.0, 0.0, 0.0, 0.0, 0.0, 0.0, 0.0, 0.0, 0.0, 0.0, 0.0, 0.0, 0.0, 0.0, 0.0, 0.0, 0.0, 0.0, 0.0, 0.0, 0.0, 0.0, 0.0, 0.0, 0.0, 0.0, 0.0, 0.0, 0.0, 0.0, 0.0, 0.0, 0.0, 0.0, 0.0, 0.0, 0.0, 0.0, 0.0, 0.0, 0.0, 0.0, 0.0, 0.0, 0.0, 0.0, 0.0, 0.0, 0.0, 0.0, 0.0, 0.0, 0.0, 0.0, 0.0, 0.0, 0.0, 0.0, 0.0, 0.0, 0.0, 0.0, 0.0, 0.0, 0.0, 0.0, 0.0, 0.0, 0.0, 0.0, 0.0, 0.0, 0.0, 0.0, 0.0, 0.0, 0.0, 0.0, 0.0, 0.0, 0.0, 0.0, 0.0, 0.0, 0.0, 0.0, 0.0, 0.0, 0.0, 0.0, 0.0, 0.0, 0.0, 0.0, 0.0, 0.0, 0.0, 0.0, 0.0, 0.0, 0.0, 0.0, 0.0, 0.0, 0.0, 0.0, 0.0, 0.0, 0.0, 0.0, 0.0, 0.0, 0.0, 0.0, 0.0, 0.0, 0.0, 0.0, 0.0, 0.0, 0.0, 0.0, 0.0, 0.0, 0.0, 0.0, 0.0, 0.0, 0.0, 0.0, 0.0, 0.0, 0.0, 0.0, 0.0, 0.0, 0.0, 0.0, 0.0, 0.0, 0.0, 0.0, 0.0, 0.0, 0.0, 0.0, 0.0, 0.0, 0.0, 0.0, 0.0, 0.0, 0.0, 0.0, 0.0, 0.0, 0.0, 0.0, 0.0, 0.0, 0.0, 0.0, 0.0, 0.0, 0.0, 0.0, 0.0, 0.0, 0.0, 0.0, 0.0, 0.0, 0.0, 0.0, 0.0, 0.0, 0.0, 0.0, 0.0, 0.0, 0.0, 0.0, 0.0, 0.0, 0.0, 0.0, 0.0, 0.0, 0.0, 0.0, 0.0, 0.0, 0.0, 0.0, 0.0, 0.0, 0.0, 0.0, 0.0, 0.0, 0.0, 0.0, 0.0, 0.0, 0.0, 0.0, 0.0, 0.0, 0.0, 0.0, 0.0, 0.0, 0.0, 0.0, 0.0, 0.0, 0.0, 0.0, 0.0, 0.0, 0.0, 0.0, 0.0, 0.0, 0.0, 0.0, 0.0, 0.0, 0.0, 0.0, 0.0, 0.0, 0.0, 0.0, 0.0, 0.0, 0.0, 0.0, 0.0, 0.0, 0.0, 0.0, 0.0, 0.0, 0.0, 0.0, 0.0, 0.0, 0.0, 0.0, 0.0, 0.0, 0.0, 0.0, 0.0, 0.0, 0.0, 0.0, 0.0, 0.0, 0.0, 0.0, 0.0, 0.0, 0.0, 0.0, 0.0, 0.0, 0.0, 0.0, 0.0, 0.0, 0.0, 0.0, 0.0, 0.0, 0.0, 0.0, 0.0, 0.0, 0.0, 0.0, 0.0, 0.0, 0.0, 0.0, 0.0, 0.0, 0.0, 0.0, 0.0, 0.0, 0.0, 0.0, 0.0, 0.0, 0.0, 0.0, 0.0, 0.0, 0.0, 0.0, 0.0, 0.0, 0.0, 0.0, 0.0, 0.0, 0.0, 0.0, 0.0, 0.0, 0.0, 0.0, 0.0, 0.0, 0.0, 0.0, 0.0, 0.0, 0.0, 0.0, 0.0, 0.0, 0.0, 0.0, 0.0, 0.0, 0.0, 0.0, 0.0, 0.0, 0.0, 0.0, 0.0, 0.0, 0.0, 0.0, 0.0, 0.0, 0.0, 0.0, 0.0, 0.0, 0.0, 0.0, 0.0, 0.0, 0.0, 0.0, 0.0, 0.0, 0.0, 0.0, 0.0, 0.0, 0.0, 0.0, 0.0, 0.0, 0.0, 0.0, 0.0, 0.0, 0.0, 0.0, 0.0, 0.0, 0.0, 0.0, 0.0, 0.0, 0.0, 0.0, 0.0, 0.0, 0.0, 0.0, 0.0, 0.0, 0.0, 0.0, 0.0, 0.0, 0.0, 0.0, 0.0, 0.0, 0.0, 0.0, 0.0, 0.0, 0.0, 0.0, 0.0, 0.0, 0.0, 0.0, 0.0, 0.0, 0.0, 0.0, 0.0, 0.0, 0.0, 0.0, 0.0, 0.0, 0.0, 0.0, 0.0, 0.0, 0.0, 0.0, 0.0, 0.0, 0.0, 0.0, 0.0, 0.0, 0.0, 0.0, 0.0, 0.0, 0.0, 0.0, 0.0, 0.0, 0.0, 0.0, 0.0, 0.0, 0.0, 0.0, 0.0, 0.0, 0.0, 0.0, 0.0, 0.0, 0.0, 0.0, 0.0, 0.0, 0.0, 0.0, 0.0, 0.0, 0.0, 0.0, 0.0, 0.0, 0.0, 0.0, 0.0, 0.0, 0.0, 0.0, 0.0, 0.0, 0.0, 0.0, 0.0, 0.0, 0.0, 0.0, 0.0, 0.0, 0.0, 0.0, 0.0, 0.0, 0.0, 0.0, 0.0, 0.0, 0.0, 0.0, 0.0, 0.0, 0.0, 0.0, 0.0, 0.0, 0.0, 0.0, 0.0, 0.0, 0.0, 0.0, 0.0, 0.0, 0.0, 0.0, 0.0, 0.0, 0.0, 0.0, 0.0, 0.0, 0.0, 0.0, 0.0, 0.0, 0.0, 0.0, 0.0, 0.0, 0.0, 0.0, 0.0, 0.0, 0.0, 0.0, 0.0, 0.0, 0.0, 0.0, 0.0, 0.0, 0.0, 0.0, 0.0, 0.0, 0.0, 0.0, 0.0, 0.0, 0.0, 0.0, 0.0, 0.0, 0.0, 0.0, 0.0, 0.0, 0.0, 0.0, 0.0, 0.0, 0.0, 0.0, 0.0, 0.0, 0.0, 0.0, 0.0, 0.0, 0.0, 0.0, 0.0, 0.0, 0.0, 0.0, 0.0, 0.0, 0.0, 0.0, 0.0, 0.0, 0.0, 0.0, 0.0, 0.0, 0.0, 0.0, 0.0, 0.0, 0.0, 0.0, 0.0, 0.0, 0.0, 0.0, 0.0, 0.0, 0.0, 0.0, 0.0, 0.0, 0.0, 0.0, 0.0, 0.0, 0.0, 0.0, 0.0, 0.0, 0.0, 0.0, 0.0, 0.0, 0.0, 0.0, 0.0, 0.0, 0.0, 0.0, 0.0, 0.0, 0.0, 0.0, 0.0, 0.0, 0.0, 0.0, 0.0, 0.0, 0.0, 0.0, 0.0, 0.0, 0.0, 0.0, 0.0, 0.0, 0.0])
me_cube.materials.append(mat_material)
me_cube.materials.append(mat_screen)
me_cube.use_remesh_preserve_volume = False
me_cube.use_remesh_preserve_attributes = False
me_cube.use_mirror_vertex_groups = False
me_cube.update()

# ---- objects
ob_cube = bpy.data.objects.new('Cube', me_cube)

# ---- transforms, parenting, visibility, modifiers, constraints
ob_cube.location = (0.0, 0.0, 0.0)
ob_cube.lock_rotations_4d = False
ob_cube.empty_display_type = 'ARROWS'
ob_cube.lineart.crease_threshold = 0.0

# ---- collection membership
col_collection_1.objects.link(ob_cube)

# ---- scene / render settings (as saved in the file)
scene.frame_start = 1; scene.frame_end = 250; scene.frame_set(1)
scene.render.engine = 'BLENDER_EEVEE_NEXT'
scene.render.resolution_percentage = 50
scene.render.dither_intensity = 0.0
scene.cycles.use_denoising = False
scene.cycles.samples = 10
scene.cycles.sampling_pattern = 'TABULATED_SOBOL'
scene.cycles.light_sampling_threshold = 0.0
scene.cycles.use_adaptive_sampling = False
scene.cycles.use_light_tree = False
scene.cycles.blur_glossy = 0.0
scene.cycles.pixel_filter_type = 'GAUSSIAN'
scene.cycles.sample_clamp_indirect = 0.0
scene.view_settings.view_transform = 'Standard'
bpy.context.view_layer.update()

# ---- added for rendering (the .blend has no active camera and no usable light): camera, sun
cam_auto = bpy.data.cameras.new('AutoCamera')
cam_auto.lens = 50.0
cam_auto.sensor_width = 36.0
cam_auto.clip_end = 1000.0
ob_auto_camera = bpy.data.objects.new('AutoCamera', cam_auto)
scene.collection.objects.link(ob_auto_camera)
ob_auto_camera.location = (4.42209, -5.35874, 4.77438)
ob_auto_camera.rotation_euler = (1.09748, -7.21219e-08, 0.694738)
scene.camera = ob_auto_camera
light_auto_sun = bpy.data.lights.new('AutoSun', 'SUN')
light_auto_sun.energy = 3.0
light_auto_sun.angle = 0.0523599
ob_auto_sun = bpy.data.objects.new('AutoSun', light_auto_sun)
scene.collection.objects.link(ob_auto_sun)
ob_auto_sun.rotation_euler = (0.872665, 0.174533, 0.523599)
bpy.context.view_layer.update()
